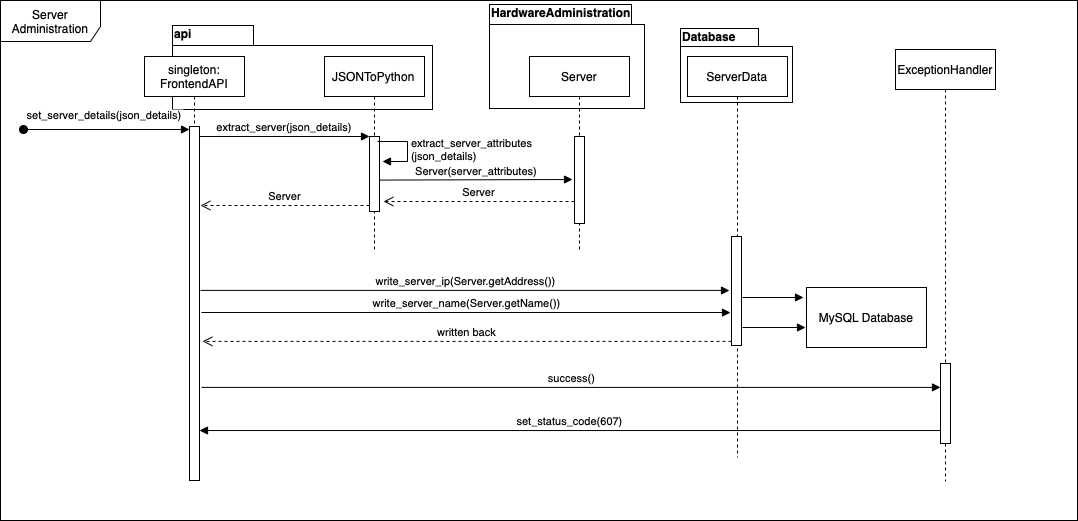

The diagram above was exported from draw.io. Its source (the exported page's mxGraphModel, read from the mxfile embedded in the PNG):
<mxGraphModel dx="1680" dy="574" grid="0" gridSize="10" guides="1" tooltips="1" connect="1" arrows="1" fold="1" page="1" pageScale="1" pageWidth="850" pageHeight="1100" math="0" shadow="0">
  <root>
    <mxCell id="0" />
    <mxCell id="1" parent="0" />
    <mxCell id="SRivA-em9xSFdKNwbjNY-1" value="Server Administration" style="shape=umlFrame;whiteSpace=wrap;html=1;width=100;height=41;" parent="1" vertex="1">
      <mxGeometry x="-24" y="24" width="1077" height="520" as="geometry" />
    </mxCell>
    <mxCell id="anU5KJhCazyTmMIacFAu-4" value="Database" style="shape=folder;fontStyle=1;spacingTop=-5;tabWidth=78;tabHeight=18;tabPosition=left;html=1;align=left;verticalAlign=top;" parent="1" vertex="1">
      <mxGeometry x="656" y="52" width="112" height="74" as="geometry" />
    </mxCell>
    <mxCell id="anU5KJhCazyTmMIacFAu-1" value="api" style="shape=folder;fontStyle=1;spacingTop=-5;tabWidth=81;tabHeight=20;tabPosition=left;html=1;align=left;verticalAlign=top;" parent="1" vertex="1">
      <mxGeometry x="148" y="49" width="260" height="84" as="geometry" />
    </mxCell>
    <mxCell id="SRivA-em9xSFdKNwbjNY-13" value="HardwareAdministration" style="shape=folder;fontStyle=1;spacingTop=-5;tabWidth=142;tabHeight=20;tabPosition=left;html=1;verticalAlign=top;align=left;" parent="1" vertex="1">
      <mxGeometry x="465" y="28" width="155" height="104" as="geometry" />
    </mxCell>
    <mxCell id="3nuBFxr9cyL0pnOWT2aG-1" value="singleton:&#10;FrontendAPI" style="shape=umlLifeline;perimeter=lifelinePerimeter;container=1;collapsible=0;recursiveResize=0;rounded=0;shadow=0;strokeWidth=1;" parent="1" vertex="1">
      <mxGeometry x="120" y="80" width="100" height="424" as="geometry" />
    </mxCell>
    <mxCell id="3nuBFxr9cyL0pnOWT2aG-2" value="" style="points=[];perimeter=orthogonalPerimeter;rounded=0;shadow=0;strokeWidth=1;" parent="3nuBFxr9cyL0pnOWT2aG-1" vertex="1">
      <mxGeometry x="45" y="70" width="10" height="354" as="geometry" />
    </mxCell>
    <mxCell id="3nuBFxr9cyL0pnOWT2aG-5" value="JSONToPython" style="shape=umlLifeline;perimeter=lifelinePerimeter;container=1;collapsible=0;recursiveResize=0;rounded=0;shadow=0;strokeWidth=1;" parent="1" vertex="1">
      <mxGeometry x="300" y="80" width="100" height="195" as="geometry" />
    </mxCell>
    <mxCell id="3nuBFxr9cyL0pnOWT2aG-6" value="" style="points=[];perimeter=orthogonalPerimeter;rounded=0;shadow=0;strokeWidth=1;" parent="3nuBFxr9cyL0pnOWT2aG-5" vertex="1">
      <mxGeometry x="45" y="80" width="10" height="75" as="geometry" />
    </mxCell>
    <mxCell id="SRivA-em9xSFdKNwbjNY-10" value="extract_server_attributes&lt;br&gt;(json_details)" style="edgeStyle=orthogonalEdgeStyle;html=1;align=left;spacingLeft=2;endArrow=block;rounded=0;entryX=1;entryY=0;" parent="3nuBFxr9cyL0pnOWT2aG-5" edge="1">
      <mxGeometry relative="1" as="geometry">
        <mxPoint x="53" y="85" as="sourcePoint" />
        <Array as="points">
          <mxPoint x="83" y="85" />
        </Array>
        <mxPoint x="58" y="105" as="targetPoint" />
      </mxGeometry>
    </mxCell>
    <mxCell id="3nuBFxr9cyL0pnOWT2aG-8" value="extract_server(json_details)" style="verticalAlign=bottom;endArrow=block;entryX=0;entryY=0;shadow=0;strokeWidth=1;" parent="1" source="3nuBFxr9cyL0pnOWT2aG-2" target="3nuBFxr9cyL0pnOWT2aG-6" edge="1">
      <mxGeometry relative="1" as="geometry">
        <mxPoint x="275" y="160" as="sourcePoint" />
      </mxGeometry>
    </mxCell>
    <mxCell id="3nuBFxr9cyL0pnOWT2aG-3" value="set_server_details(json_details)" style="verticalAlign=bottom;startArrow=oval;endArrow=block;startSize=8;shadow=0;strokeWidth=1;" parent="1" target="3nuBFxr9cyL0pnOWT2aG-2" edge="1">
      <mxGeometry x="-0.0241" y="5" relative="1" as="geometry">
        <mxPoint x="-1" y="153" as="sourcePoint" />
        <mxPoint as="offset" />
      </mxGeometry>
    </mxCell>
    <mxCell id="SRivA-em9xSFdKNwbjNY-2" value="Server" style="html=1;verticalAlign=bottom;endArrow=open;dashed=1;endSize=8;rounded=0;" parent="1" source="3nuBFxr9cyL0pnOWT2aG-6" edge="1">
      <mxGeometry relative="1" as="geometry">
        <mxPoint x="313" y="205" as="sourcePoint" />
        <mxPoint x="176" y="229" as="targetPoint" />
        <Array as="points">
          <mxPoint x="302" y="229" />
          <mxPoint x="188" y="229" />
        </Array>
      </mxGeometry>
    </mxCell>
    <mxCell id="SRivA-em9xSFdKNwbjNY-3" value="Server" style="shape=umlLifeline;perimeter=lifelinePerimeter;container=1;collapsible=0;recursiveResize=0;rounded=0;shadow=0;strokeWidth=1;" parent="1" vertex="1">
      <mxGeometry x="505" y="80" width="100" height="195" as="geometry" />
    </mxCell>
    <mxCell id="SRivA-em9xSFdKNwbjNY-4" value="" style="points=[];perimeter=orthogonalPerimeter;rounded=0;shadow=0;strokeWidth=1;" parent="SRivA-em9xSFdKNwbjNY-3" vertex="1">
      <mxGeometry x="45" y="80" width="10" height="87" as="geometry" />
    </mxCell>
    <mxCell id="SRivA-em9xSFdKNwbjNY-6" value="Server" style="html=1;verticalAlign=bottom;endArrow=open;dashed=1;endSize=8;rounded=0;" parent="1" source="SRivA-em9xSFdKNwbjNY-4" edge="1">
      <mxGeometry relative="1" as="geometry">
        <mxPoint x="497" y="225" as="sourcePoint" />
        <mxPoint x="359" y="225" as="targetPoint" />
        <Array as="points">
          <mxPoint x="454" y="225" />
        </Array>
      </mxGeometry>
    </mxCell>
    <mxCell id="SRivA-em9xSFdKNwbjNY-5" value="Server(server_attributes)" style="verticalAlign=bottom;endArrow=block;shadow=0;strokeWidth=1;exitX=1;exitY=0.581;exitDx=0;exitDy=0;exitPerimeter=0;" parent="1" source="3nuBFxr9cyL0pnOWT2aG-6" edge="1">
      <mxGeometry relative="1" as="geometry">
        <mxPoint x="360" y="205" as="sourcePoint" />
        <mxPoint x="548" y="203" as="targetPoint" />
      </mxGeometry>
    </mxCell>
    <mxCell id="anU5KJhCazyTmMIacFAu-3" value="ServerData" style="shape=umlLifeline;perimeter=lifelinePerimeter;whiteSpace=wrap;html=1;container=1;collapsible=0;recursiveResize=0;outlineConnect=0;" parent="1" vertex="1">
      <mxGeometry x="663" y="80" width="100" height="401" as="geometry" />
    </mxCell>
    <mxCell id="anU5KJhCazyTmMIacFAu-5" value="" style="points=[];perimeter=orthogonalPerimeter;rounded=0;shadow=0;strokeWidth=1;" parent="anU5KJhCazyTmMIacFAu-3" vertex="1">
      <mxGeometry x="44" y="180" width="10" height="109" as="geometry" />
    </mxCell>
    <mxCell id="anU5KJhCazyTmMIacFAu-6" value="write_server_ip(Server.getAddress())" style="html=1;verticalAlign=bottom;endArrow=block;rounded=0;exitX=1.1;exitY=0.463;exitDx=0;exitDy=0;exitPerimeter=0;" parent="1" source="3nuBFxr9cyL0pnOWT2aG-2" edge="1">
      <mxGeometry width="80" relative="1" as="geometry">
        <mxPoint x="348" y="314" as="sourcePoint" />
        <mxPoint x="705" y="314" as="targetPoint" />
      </mxGeometry>
    </mxCell>
    <mxCell id="anU5KJhCazyTmMIacFAu-7" value="write_server_name(Server.getName())" style="html=1;verticalAlign=bottom;endArrow=block;rounded=0;exitX=1.1;exitY=0.463;exitDx=0;exitDy=0;exitPerimeter=0;" parent="1" edge="1">
      <mxGeometry width="80" relative="1" as="geometry">
        <mxPoint x="177" y="336.00200000000007" as="sourcePoint" />
        <mxPoint x="706" y="336.1" as="targetPoint" />
      </mxGeometry>
    </mxCell>
    <mxCell id="anU5KJhCazyTmMIacFAu-8" value="written back" style="html=1;verticalAlign=bottom;endArrow=open;dashed=1;endSize=8;rounded=0;entryX=1.3;entryY=0.607;entryDx=0;entryDy=0;entryPerimeter=0;" parent="1" source="anU5KJhCazyTmMIacFAu-5" target="3nuBFxr9cyL0pnOWT2aG-2" edge="1">
      <mxGeometry relative="1" as="geometry">
        <mxPoint x="411" y="356" as="sourcePoint" />
        <mxPoint x="331" y="356" as="targetPoint" />
      </mxGeometry>
    </mxCell>
    <mxCell id="anU5KJhCazyTmMIacFAu-9" value="" style="html=1;verticalAlign=bottom;endArrow=block;rounded=0;" parent="1" edge="1">
      <mxGeometry width="80" relative="1" as="geometry">
        <mxPoint x="718" y="321" as="sourcePoint" />
        <mxPoint x="779" y="321" as="targetPoint" />
      </mxGeometry>
    </mxCell>
    <mxCell id="anU5KJhCazyTmMIacFAu-10" value="" style="html=1;verticalAlign=bottom;endArrow=block;rounded=0;" parent="1" edge="1">
      <mxGeometry width="80" relative="1" as="geometry">
        <mxPoint x="718" y="351" as="sourcePoint" />
        <mxPoint x="781" y="351" as="targetPoint" />
      </mxGeometry>
    </mxCell>
    <mxCell id="anU5KJhCazyTmMIacFAu-11" value="MySQL Database" style="rounded=0;whiteSpace=wrap;html=1;" parent="1" vertex="1">
      <mxGeometry x="782" y="311" width="120" height="60" as="geometry" />
    </mxCell>
    <mxCell id="anU5KJhCazyTmMIacFAu-12" value="ExceptionHandler" style="shape=umlLifeline;perimeter=lifelinePerimeter;whiteSpace=wrap;html=1;container=1;collapsible=0;recursiveResize=0;outlineConnect=0;" parent="1" vertex="1">
      <mxGeometry x="871" y="73" width="100" height="432" as="geometry" />
    </mxCell>
    <mxCell id="anU5KJhCazyTmMIacFAu-13" value="" style="html=1;points=[];perimeter=orthogonalPerimeter;" parent="anU5KJhCazyTmMIacFAu-12" vertex="1">
      <mxGeometry x="45" y="314" width="10" height="80" as="geometry" />
    </mxCell>
    <mxCell id="anU5KJhCazyTmMIacFAu-14" value="success()" style="html=1;verticalAlign=bottom;endArrow=block;rounded=0;exitX=1.2;exitY=0.737;exitDx=0;exitDy=0;exitPerimeter=0;" parent="1" source="3nuBFxr9cyL0pnOWT2aG-2" target="anU5KJhCazyTmMIacFAu-13" edge="1">
      <mxGeometry width="80" relative="1" as="geometry">
        <mxPoint x="440" y="412" as="sourcePoint" />
        <mxPoint x="520" y="412" as="targetPoint" />
      </mxGeometry>
    </mxCell>
    <mxCell id="anU5KJhCazyTmMIacFAu-15" value="set_status_code(607)" style="html=1;verticalAlign=bottom;endArrow=block;rounded=0;exitX=0;exitY=0.838;exitDx=0;exitDy=0;exitPerimeter=0;" parent="1" source="anU5KJhCazyTmMIacFAu-13" target="3nuBFxr9cyL0pnOWT2aG-2" edge="1">
      <mxGeometry width="80" relative="1" as="geometry">
        <mxPoint x="601" y="478" as="sourcePoint" />
        <mxPoint x="521" y="478" as="targetPoint" />
      </mxGeometry>
    </mxCell>
  </root>
</mxGraphModel>